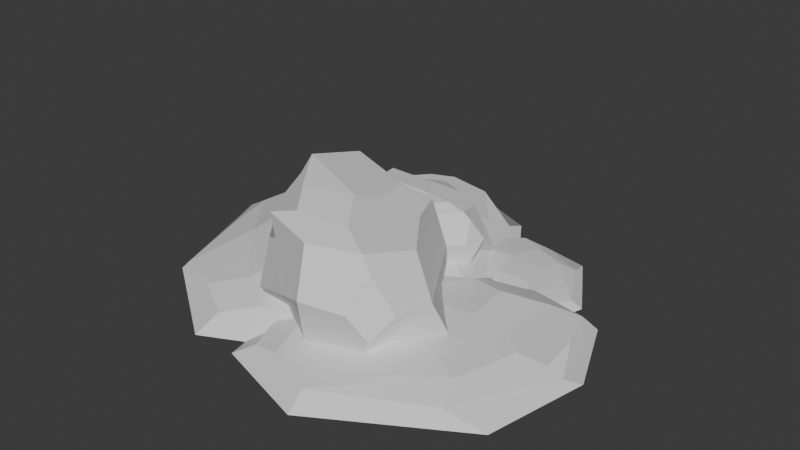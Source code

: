 # Source: MultipleStone3.blend  (saved by Blender 4.5.90; exported with 4.5.12 LTS)
import bpy
from mathutils import Matrix  # noqa: F401  (used for matrix-valued properties, if any)

bpy.ops.wm.read_factory_settings(use_empty=True)
scene = bpy.context.scene
scene.name = 'Scene'

# ---- collections
col_collection = bpy.data.collections.new('Collection'); scene.collection.children.link(col_collection)

# ---- materials (node trees are filled in below, after node groups)
mat_material_002 = bpy.data.materials.new('Material.002')
mat_material_002.roughness = 0.5
mat_material_003 = bpy.data.materials.new('Material.003')
mat_material_003.roughness = 0.5
mat_material_004 = bpy.data.materials.new('Material.004')
mat_material_004.roughness = 0.5

# ---- material node trees
mat_material_002.use_nodes = True; mat_material_002.node_tree.nodes.clear()
_N = mat_material_002.node_tree.nodes; _L = mat_material_002.node_tree.links
n0 = _N.new('ShaderNodeBsdfPrincipled'); n0.name = 'Principled BSDF'; n0.location = (-200, 100)
n1 = _N.new('ShaderNodeOutputMaterial'); n1.name = 'Material Output'; n1.location = (200, 100)
n2 = _N.new('ShaderNodeNormalMap'); n2.name = 'Normal Map'; n2.location = (-600, -600)
n2.label = 'Normal/Map'
n2.inputs[0].default_value = 0.0
_L.new(n0.outputs[0], n1.inputs[0])
_L.new(n2.outputs[0], n0.inputs[5])
n1.is_active_output = True
mat_material_003.use_nodes = True; mat_material_003.node_tree.nodes.clear()
_N = mat_material_003.node_tree.nodes; _L = mat_material_003.node_tree.links
n0 = _N.new('ShaderNodeBsdfPrincipled'); n0.name = 'Principled BSDF'; n0.location = (-200, 100)
n1 = _N.new('ShaderNodeOutputMaterial'); n1.name = 'Material Output'; n1.location = (200, 100)
n2 = _N.new('ShaderNodeNormalMap'); n2.name = 'Normal Map'; n2.location = (-600, -600)
n2.label = 'Normal/Map'
n2.inputs[0].default_value = 0.0
_L.new(n0.outputs[0], n1.inputs[0])
_L.new(n2.outputs[0], n0.inputs[5])
n1.is_active_output = True
mat_material_004.use_nodes = True; mat_material_004.node_tree.nodes.clear()
_N = mat_material_004.node_tree.nodes; _L = mat_material_004.node_tree.links
n0 = _N.new('ShaderNodeBsdfPrincipled'); n0.name = 'Principled BSDF'; n0.location = (-200, 100)
n1 = _N.new('ShaderNodeOutputMaterial'); n1.name = 'Material Output'; n1.location = (200, 100)
n2 = _N.new('ShaderNodeNormalMap'); n2.name = 'Normal Map'; n2.location = (-600, -600)
n2.label = 'Normal/Map'
n2.inputs[0].default_value = 0.0
_L.new(n0.outputs[0], n1.inputs[0])
_L.new(n2.outputs[0], n0.inputs[5])
n1.is_active_output = True

# ---- world
world_world = bpy.data.worlds.new('World'); scene.world = world_world
world_world.use_nodes = True; world_world.node_tree.nodes.clear()
_N = world_world.node_tree.nodes; _L = world_world.node_tree.links
n0 = _N.new('ShaderNodeOutputWorld'); n0.name = 'World Output'; n0.location = (200, 100)
n1 = _N.new('ShaderNodeBackground'); n1.name = 'Background'; n1.location = (-200, 100)
n1.inputs[0].default_value = (0.05088, 0.05088, 0.05088, 1.0)
_L.new(n1.outputs[0], n0.inputs[0])
n0.is_active_output = True
world_world.color = (0.05088, 0.05088, 0.05088)
world_world.sun_shadow_jitter_overblur = 0.0

# ---- meshes
me_cube_001 = bpy.data.meshes.new('Cube.001')
me_cube_001.from_pydata([(0.8079, 0.7302, 0.6482), (1.074, 1.257, -0.5957), (1.25, -1.186, -0.5957), (-0.8895, 0.5829, 0.6019), (-1.353, 1.067, -0.5957), (-0.7726, -0.4977, 0.3864), (-1.067, -1.067, -0.5957), (-1.49, -2.421e-08, -0.6096), (-9.313e-09, 1.607, -0.6096), (-0.8983, -1.094, 0.01609), (1.023, -1.06, 0.07697), (-0.05193, -1.073, 0.4969), (1.152, 0.168, 0.4693), (1.863e-09, -1.647, -0.6096), (1.823, 0.3475, -0.6096), (3.166e-08, 2.235e-08, -0.6347), (1.516, 0.01473, 0.03361), (-0.06249, 1.47, 0.04645), (0.04801, 0.4573, 0.8424), (-0.5091, -0.003885, 0.7392), (0.1293, -0.5454, 0.8613), (0.5367, -0.001982, 0.6722), (1.029, -0.2932, 0.4811), (0.4258, -0.7608, 0.5905), (1.057, -0.7225, 0.2621), (0.2836, 0.6934, 0.5202), (-0.1388, 1.204, 0.5918), (-0.4659, 0.7808, 0.7946), (-1.232, -0.3512, -0.04042), (-1.27, 0.01218, 0.1816), (-1.292, 0.2679, 0.03967), (-1.466, -0.02068, -0.2536), (0.902, 0.9788, 0.04596), (1.181, 0.6953, 0.1397), (1.071, 1.079, -0.2545), (0.5901, 1.234, 0.5281), (0.3499, -1.268, 0.2305), (-0.3992, -1.248, 0.04746), (0.01623, -1.432, -0.1492), (-1.068, 0.682, 0.1049), (-0.7067, 1.163, 0.0245), (-1.082, 1.082, -0.4529), (2.66, -0.6045, 0.375), (3.189, -0.4097, -0.5602), (1.537, -1.903, -0.5602), (1.59, 0.01785, 0.3402), (1.674, 0.4928, -0.5602), (0.8819, -0.6588, 0.1782), (0.3061, -0.8669, -0.5602), (0.8311, -0.07046, -0.5706), (2.829, 0.2419, -0.5706), (0.3832, -0.9527, -0.1002), (1.499, -1.735, -0.05446), (0.8791, -1.294, 0.2612), (2.453, -1.075, 0.2405), (0.497, -1.649, -0.5706), (2.963, -1.25, -0.5706), (1.678, -0.6919, -0.5895), (2.55, -1.316, -0.08706), (2.696, 0.1884, -0.0774), (2.033, -0.4461, 0.521), (1.386, -0.4818, 0.4434), (1.36, -1.063, 0.5352), (1.981, -0.9169, 0.393), (2.052, -1.291, 0.2494), (1.374, -1.312, 0.3316), (1.761, -1.553, 0.08473), (2.336, -0.4072, 0.2788), (2.462, 0.06545, 0.3325), (1.973, -0.04383, 0.485), (0.726, -0.3821, -0.1427), (0.9646, -0.1549, 0.02418), (1.136, 0.002552, -0.0825), (0.8296, -0.09219, -0.303), (2.892, -0.4994, -0.07777), (2.847, -0.7804, -0.007293), (3.06, -0.5114, -0.3037), (2.898, -0.2209, 0.2847), (0.9679, -1.574, 0.06096), (0.5562, -1.251, -0.07664), (0.6604, -1.531, -0.2245), (1.56, 0.1498, -0.03348), (2.109, 0.2784, -0.0939), (1.838, 0.3881, -0.4528), (1.636, 0.8707, -0.1294), (1.503, 1.081, -0.6138), (2.511, 0.426, -0.6138), (1.221, 0.4412, -0.1474), (0.9021, 0.4732, -0.6138), (1.678, 0.1603, -0.2313), (1.819, -0.06916, -0.6138), (1.283, 0.1382, -0.6192), (1.067, 0.9358, -0.6192), (1.877, -0.03808, -0.3756), (2.398, 0.4104, -0.3519), (2.104, 0.1611, -0.1883), (1.952, 0.7892, -0.1991), (2.344, 0.009525, -0.6192), (2.069, 0.9936, -0.6192), (1.698, 0.4784, -0.629), (2.114, 0.8288, -0.3687), (1.103, 0.8826, -0.3637), (1.531, 0.6195, -0.05376), (1.557, 0.361, -0.09394), (1.948, 0.3527, -0.04638), (1.848, 0.6004, -0.12), (2.099, 0.6299, -0.1944), (2.115, 0.359, -0.1519), (2.275, 0.5142, -0.2798), (1.504, 0.7405, -0.1792), (1.187, 0.7893, -0.1514), (1.262, 0.5943, -0.07237), (1.492, 0.09715, -0.3976), (1.339, 0.1918, -0.3111), (1.233, 0.2597, -0.3664), (1.297, 0.1376, -0.4806), (1.565, 0.963, -0.3639), (1.753, 0.946, -0.3274), (1.572, 1.03, -0.481), (1.378, 0.9644, -0.1762), (2.292, 0.1975, -0.2921), (2.076, 0.03196, -0.3633), (2.264, 0.07446, -0.4399), (1.133, 0.4287, -0.341), (1.045, 0.6479, -0.3723), (0.9718, 0.5393, -0.5582), (1.056, -1.351, -0.1071), (1.045, -1.311, 3.93), (-0.2395, -0.5026, -0.1071), (-0.1101, -0.4325, 3.638), (2.117, -0.6801, -0.4059), (1.701, -0.7654, 3.414), (0.4618, 0.4473, -0.4489), (0.2843, -0.1009, 4.425), (0.3378, -0.9911, -0.4929), (1.132, -1.473, 2.128), (0.2697, -1.049, 3.63), (-0.4108, -0.5131, 1.527), (-0.002541, 0.08589, -0.8347), (0.4877, 0.3257, 2.157), (1.124, 0.1709, -0.4929), (1.914, -0.7942, 1.654), (1.541, -1.23, -0.4869), (1.521, -1.151, 3.8), (-0.1777, -0.009922, 1.77), (1.38, -0.1015, 1.681), (0.7076, -0.6484, -0.5874), (0.8983, -0.4413, 3.643), (1.406, -0.4437, 3.683), (1.213, -0.116, 3.53), (0.7869, -0.09089, 3.659), (0.1087, -0.4786, 4.756), (1.048, -0.8209, 4.838), (-0.1753, -0.04063, 2.963), (1.874, -1.134, 1.838), (1.639, -1.186, 3.313), (1.566, -1.368, 1.963), (1.722, -1.283, 0.9569), (0.7113, -1.318, 1.441), (0.3751, -1.087, 2.774), (-0.00646, -0.8716, 1.856), (0.3204, -1.226, 0.949), (0.3784, -0.7963, 4.342), (0.6438, -1.063, 4.173), (1.261, -1.064, 4.274), (1.1, 0.03224, -0.093), (1.076, 0.04813, 2.327), (0.08283, 0.07827, -0.093), (0.112, 0.1479, 2.152), (1.294, 0.6485, -0.2721), (1.135, 0.4921, 2.018), (-0.02528, 0.7282, -0.2979), (0.1459, 0.4163, 2.623), (0.5876, 0.004868, -0.3243), (1.193, -0.00496, 1.247), (0.5821, -0.04184, 2.147), (0.005685, 0.0256, 0.8867), (-0.07874, 0.426, -0.5291), (0.04397, 0.6772, 1.264), (0.421, 0.7799, -0.3243), (1.25, 0.5374, 0.9624), (1.276, 0.2251, -0.3206), (1.229, 0.2571, 2.249), (-0.1178, 0.3314, 1.032), (0.6709, 0.7207, 0.9788), (0.6045, 0.2719, -0.3809), (0.6491, 0.419, 2.625), (0.8735, 0.5834, 2.086), (0.5979, 0.6674, 2.087), (0.3819, 0.5609, 2.164), (0.2383, 0.1866, 2.822), (0.8037, 0.287, 2.46), (-0.1023, 0.3174, 1.747), (1.39, 0.3634, 1.073), (1.302, 0.2737, 1.957), (1.352, 0.1659, 1.148), (1.387, 0.25, 0.5448), (0.9191, -0.04769, 0.8347), (0.6501, -0.03057, 1.634), (0.3669, -0.03363, 1.084), (0.6889, -0.1123, 0.5401), (0.516, 0.1095, 2.574), (0.7676, 0.05572, 2.472), (1.064, 0.2271, 2.533)], [], [(4, 8, 15, 7), (8, 1, 14, 15), (15, 14, 2, 13), (7, 15, 13, 6), (14, 16, 10, 2), (18, 19, 20, 21), (20, 19, 5, 11), (22, 23, 24), (16, 12, 22, 24, 10), (12, 21, 20, 11, 23, 22), (18, 25, 26, 27), (18, 27, 3, 5, 19), (0, 25, 18, 21, 12), (28, 29, 30, 31), (9, 5, 29, 28), (6, 9, 28, 31, 7), (32, 33, 34, 35), (17, 26, 25, 0, 32, 35), (33, 32, 0, 12, 16), (8, 17, 35, 34, 1), (1, 34, 33, 16, 14), (36, 11, 37, 38), (10, 24, 23, 11, 36), (37, 11, 5, 9), (13, 38, 37, 9, 6), (2, 10, 36, 38, 13), (39, 40, 41), (30, 29, 5, 3, 39), (40, 39, 3, 27, 26, 17), (7, 31, 30, 39, 41, 4), (4, 41, 40, 17, 8), (46, 50, 57, 49), (50, 43, 56, 57), (57, 56, 44, 55), (49, 57, 55, 48), (56, 58, 52, 44), (60, 61, 62, 63), (62, 61, 47, 53), (64, 65, 66), (58, 54, 64, 66, 52), (54, 63, 62, 53, 65, 64), (60, 67, 68, 69), (60, 69, 45, 47, 61), (42, 67, 60, 63, 54), (70, 71, 72, 73), (51, 47, 71, 70), (48, 51, 70, 73, 49), (74, 75, 76, 77), (59, 68, 67, 42, 74, 77), (75, 74, 42, 54, 58), (50, 59, 77, 76, 43), (43, 76, 75, 58, 56), (78, 53, 79, 80), (52, 66, 65, 53, 78), (79, 53, 47, 51), (55, 80, 79, 51, 48), (44, 52, 78, 80, 55), (81, 82, 83), (72, 71, 47, 45, 81), (82, 81, 45, 69, 68, 59), (49, 73, 72, 81, 83, 46), (46, 83, 82, 59, 50), (88, 92, 99, 91), (92, 85, 98, 99), (99, 98, 86, 97), (91, 99, 97, 90), (98, 100, 94, 86), (102, 103, 104, 105), (104, 103, 89, 95), (106, 107, 108), (100, 96, 106, 108, 94), (96, 105, 104, 95, 107, 106), (102, 109, 110, 111), (102, 111, 87, 89, 103), (84, 109, 102, 105, 96), (112, 113, 114, 115), (93, 89, 113, 112), (90, 93, 112, 115, 91), (116, 117, 118, 119), (101, 110, 109, 84, 116, 119), (117, 116, 84, 96, 100), (92, 101, 119, 118, 85), (85, 118, 117, 100, 98), (120, 95, 121, 122), (94, 108, 107, 95, 120), (121, 95, 89, 93), (97, 122, 121, 93, 90), (86, 94, 120, 122, 97), (123, 124, 125), (114, 113, 89, 87, 123), (124, 123, 87, 111, 110, 101), (91, 115, 114, 123, 125, 88), (88, 125, 124, 101, 92), (128, 137, 144, 138), (138, 144, 139, 132), (132, 139, 145, 140), (140, 145, 141, 130), (128, 138, 146, 134), (138, 132, 140, 146), (146, 140, 130, 142), (134, 146, 142, 126), (147, 148, 149, 150), (145, 149, 148, 131, 141), (139, 133, 150, 149, 145), (151, 133, 153, 129), (144, 153, 133, 139), (137, 129, 153, 144), (133, 151, 152, 147, 150), (154, 155, 156, 157), (141, 131, 143, 155, 154), (156, 155, 143, 127, 135), (142, 157, 156, 135, 126), (130, 141, 154, 157, 142), (158, 159, 160, 161), (135, 127, 136, 159, 158), (160, 159, 136, 129, 137), (134, 161, 160, 137, 128), (126, 135, 158, 161, 134), (162, 163, 164, 152), (151, 129, 136, 163, 162), (164, 163, 136, 127, 143), (151, 162, 152), (148, 147, 152, 164, 143, 131), (167, 176, 183, 177), (177, 183, 178, 171), (171, 178, 184, 179), (179, 184, 180, 169), (167, 177, 185, 173), (177, 171, 179, 185), (185, 179, 169, 181), (173, 185, 181, 165), (186, 187, 188, 189), (184, 188, 187, 170, 180), (178, 172, 189, 188, 184), (190, 172, 192, 168), (183, 192, 172, 178), (176, 168, 192, 183), (172, 190, 191, 186, 189), (193, 194, 195, 196), (180, 170, 182, 194, 193), (195, 194, 182, 166, 174), (181, 196, 195, 174, 165), (169, 180, 193, 196, 181), (197, 198, 199, 200), (174, 166, 175, 198, 197), (199, 198, 175, 168, 176), (173, 200, 199, 176, 167), (165, 174, 197, 200, 173), (201, 202, 203, 191), (190, 168, 175, 202, 201), (203, 202, 175, 166, 182), (190, 201, 191), (187, 186, 191, 203, 182, 170)])
me_cube_001.polygons.foreach_set('use_smooth', [1, 1, 1, 1, 1, 1, 1, 1, 1, 1, 1, 1, 1, 1, 1, 1, 1, 1, 1, 1, 1, 1, 1, 1, 1, 1, 1, 1, 1, 1, 1, 1, 1, 1, 1, 1, 1, 1, 1, 1, 1, 1, 1, 1, 1, 1, 1, 1, 1, 1, 1, 1, 1, 1, 1, 1, 1, 1, 1, 1, 1, 1, 1, 1, 1, 1, 1, 1, 1, 1, 1, 1, 1, 1, 1, 1, 1, 1, 1, 1, 1, 1, 1, 1, 1, 1, 1, 1, 1, 1, 1, 1, 1, 0, 0, 0, 0, 0, 0, 0, 0, 0, 0, 0, 0, 0, 0, 0, 0, 0, 0, 0, 0, 0, 0, 0, 0, 0, 0, 0, 0, 0, 0, 0, 0, 0, 0, 0, 0, 0, 0, 0, 0, 0, 0, 0, 0, 0, 0, 0, 0, 0, 0, 0, 0, 0, 0, 0, 0, 0, 0, 0, 0])
me_cube_001.polygons.foreach_set('material_index', [0, 0, 0, 0, 0, 0, 0, 0, 0, 0, 0, 0, 0, 0, 0, 0, 0, 0, 0, 0, 0, 0, 0, 0, 0, 0, 0, 0, 0, 0, 0, 1, 1, 1, 1, 1, 1, 1, 1, 1, 1, 1, 1, 1, 1, 1, 1, 1, 1, 1, 1, 1, 1, 1, 1, 1, 1, 1, 1, 1, 1, 1, 2, 2, 2, 2, 2, 2, 2, 2, 2, 2, 2, 2, 2, 2, 2, 2, 2, 2, 2, 2, 2, 2, 2, 2, 2, 2, 2, 2, 2, 2, 2, 3, 3, 3, 3, 3, 3, 3, 3, 3, 3, 3, 3, 3, 3, 3, 3, 3, 3, 3, 3, 3, 3, 3, 3, 3, 3, 3, 3, 3, 3, 3, 3, 3, 3, 3, 3, 3, 3, 3, 3, 3, 3, 3, 3, 3, 3, 3, 3, 3, 3, 3, 3, 3, 3, 3, 3, 3, 3, 3, 3])
_k = set([(0, 12), (0, 25), (0, 32), (1, 8), (1, 14), (1, 34), (2, 10), (2, 13), (2, 14), (3, 5), (3, 27), (3, 39), (4, 7), (4, 8), (4, 41), (5, 9), (5, 11), (5, 19), (5, 29), (6, 7), (6, 9), (6, 13), (7, 15), (7, 31), (8, 15), (8, 17), (9, 28), (9, 37), (10, 16), (10, 24), (10, 36), (11, 20), (11, 23), (11, 36), (11, 37), (12, 16), (12, 21), (12, 22), (13, 15), (13, 38), (14, 15), (14, 16), (16, 33), (17, 26), (17, 35), (17, 40), (18, 19), (18, 21), (18, 25), (18, 27), (19, 20), (20, 21), (22, 23), (22, 24), (23, 24), (25, 26), (26, 27), (28, 29), (28, 31), (29, 30), (30, 31), (30, 39), (32, 33), (32, 35), (33, 34), (34, 35), (36, 38), (37, 38), (39, 40), (39, 41), (40, 41), (42, 54), (42, 67), (42, 74), (43, 50), (43, 56), (43, 76), (44, 52), (44, 55), (44, 56), (45, 47), (45, 69), (45, 81), (46, 49), (46, 50), (46, 83), (47, 51), (47, 53), (47, 61), (47, 71), (48, 49), (48, 51), (48, 55), (49, 57), (49, 73), (50, 57), (50, 59), (51, 70), (51, 79), (52, 58), (52, 66), (52, 78), (53, 62), (53, 65), (53, 78), (53, 79), (54, 58), (54, 63), (54, 64), (55, 57), (55, 80), (56, 57), (56, 58), (58, 75), (59, 68), (59, 77), (59, 82), (60, 61), (60, 63), (60, 67), (60, 69), (61, 62), (62, 63), (64, 65), (64, 66), (65, 66), (67, 68), (68, 69), (70, 71), (70, 73), (71, 72), (72, 73), (72, 81), (74, 75), (74, 77), (75, 76), (76, 77), (78, 80), (79, 80), (81, 82), (81, 83), (82, 83), (84, 96), (84, 109), (84, 116), (85, 92), (85, 98), (85, 118), (86, 94), (86, 97), (86, 98), (87, 89), (87, 111), (87, 123), (88, 91), (88, 92), (88, 125), (89, 93), (89, 95), (89, 103), (89, 113), (90, 91), (90, 93), (90, 97), (91, 99), (91, 115), (92, 99), (92, 101), (93, 112), (93, 121), (94, 100), (94, 108), (94, 120), (95, 104), (95, 107), (95, 120), (95, 121), (96, 100), (96, 105), (96, 106), (97, 99), (97, 122), (98, 99), (98, 100), (100, 117), (101, 110), (101, 119), (101, 124), (102, 103), (102, 105), (102, 109), (102, 111), (103, 104), (104, 105), (106, 107), (106, 108), (107, 108), (109, 110), (110, 111), (112, 113), (112, 115), (113, 114), (114, 115), (114, 123), (116, 117), (116, 119), (117, 118), (118, 119), (120, 122), (121, 122), (123, 124), (123, 125), (124, 125)])
me_cube_001.attributes.new('sharp_edge', 'BOOLEAN', 'EDGE').data.foreach_set('value', [ (min(e.vertices), max(e.vertices)) in _k for e in me_cube_001.edges])
_uv = me_cube_001.uv_layers.new(name='UVMap')
_uv.uv.foreach_set('vector', [0.125, 0.5, 0.25, 0.5, 0.25, 0.625, 0.125, 0.625, 0.25, 0.5, 0.375, 0.5, 0.375, 0.625, 0.25, 0.625, 0.25, 0.625, 0.375, 0.625, 0.375, 0.75, 0.25, 0.75, 0.125, 0.625, 0.25, 0.625, 0.25, 0.75, 0.125, 0.75, 0.375, 0.625, 0.5, 0.625, 0.5, 0.75, 0.375, 0.75, 0.75, 0.5517, 0.8233, 0.625, 0.75, 0.6983, 0.6767, 0.625, 0.75, 0.6983, 0.8233, 0.625, 0.875, 0.75, 0.75, 0.75, 0.625, 0.6944, 0.6523, 0.7783, 0.5613, 0.75, 0.5, 0.625, 0.625, 0.625, 0.625, 0.6944, 0.5613, 0.75, 0.5, 0.75, 0.625, 0.625, 0.6767, 0.625, 0.75, 0.6983, 0.75, 0.75, 0.6523, 0.7783, 0.625, 0.6944, 0.75, 0.5405, 0.7031, 0.5, 0.5832, 0.375, 0.7558, 0.4589, 0.75, 0.5405, 0.7558, 0.4589, 0.875, 0.5, 0.875, 0.625, 0.8233, 0.625, 0.625, 0.5, 0.7031, 0.5, 0.75, 0.5517, 0.6767, 0.625, 0.625, 0.625, 0.5, 0.09519, 0.5401, 0.125, 0.5, 0.1548, 0.4438, 0.125, 0.5, 0.0, 0.625, 0.125, 0.5401, 0.125, 0.5, 0.09519, 0.375, 0.0, 0.5, 0.0, 0.5, 0.09519, 0.4438, 0.125, 0.375, 0.125, 0.5745, 0.5, 0.5, 0.5432, 0.4135, 0.5, 0.5, 0.4568, 0.5, 0.375, 0.5832, 0.375, 0.625, 0.4219, 0.625, 0.5, 0.5745, 0.5, 0.5, 0.4568, 0.5, 0.5432, 0.5745, 0.5, 0.625, 0.5, 0.625, 0.625, 0.5, 0.625, 0.375, 0.375, 0.5, 0.375, 0.5, 0.4568, 0.4135, 0.5, 0.375, 0.5, 0.375, 0.5, 0.4135, 0.5, 0.5, 0.5432, 0.5, 0.625, 0.375, 0.625, 0.5, 0.8398, 0.5597, 0.875, 0.5, 0.9118, 0.4482, 0.875, 0.5, 0.75, 0.5613, 0.75, 0.6523, 0.7783, 0.5597, 0.875, 0.5, 0.8398, 0.5, 0.9118, 0.625, 0.875, 0.625, 1.0, 0.5, 1.0, 0.375, 0.875, 0.4482, 0.875, 0.5, 0.9118, 0.5, 1.0, 0.375, 1.0, 0.375, 0.75, 0.5, 0.75, 0.5, 0.8398, 0.4482, 0.875, 0.375, 0.875, 0.5819, 0.25, 0.5, 0.2984, 0.405, 0.25, 0.5, 0.1548, 0.5401, 0.125, 0.625, 0.125, 0.625, 0.25, 0.5, 0.2026, 0.5, 0.2984, 0.5819, 0.25, 0.625, 0.25, 0.625, 0.3281, 0.5832, 0.375, 0.5, 0.375, 0.375, 0.125, 0.4438, 0.125, 0.5, 0.1548, 0.5, 0.2026, 0.405, 0.25, 0.375, 0.25, 0.375, 0.25, 0.405, 0.25, 0.5, 0.2984, 0.5, 0.375, 0.375, 0.375, 0.125, 0.5, 0.25, 0.5, 0.25, 0.625, 0.125, 0.625, 0.25, 0.5, 0.375, 0.5, 0.375, 0.625, 0.25, 0.625, 0.25, 0.625, 0.375, 0.625, 0.375, 0.75, 0.25, 0.75, 0.125, 0.625, 0.25, 0.625, 0.25, 0.75, 0.125, 0.75, 0.375, 0.625, 0.5, 0.625, 0.5, 0.75, 0.375, 0.75, 0.75, 0.5517, 0.8233, 0.625, 0.75, 0.6983, 0.6767, 0.625, 0.75, 0.6983, 0.8233, 0.625, 0.875, 0.75, 0.75, 0.75, 0.625, 0.6944, 0.6523, 0.7783, 0.5613, 0.75, 0.5, 0.625, 0.625, 0.625, 0.625, 0.6944, 0.5613, 0.75, 0.5, 0.75, 0.625, 0.625, 0.6767, 0.625, 0.75, 0.6983, 0.75, 0.75, 0.6523, 0.7783, 0.625, 0.6944, 0.75, 0.5405, 0.7031, 0.5, 0.5832, 0.375, 0.7558, 0.4589, 0.75, 0.5405, 0.7558, 0.4589, 0.875, 0.5, 0.875, 0.625, 0.8233, 0.625, 0.625, 0.5, 0.7031, 0.5, 0.75, 0.5517, 0.6767, 0.625, 0.625, 0.625, 0.5, 0.09519, 0.5401, 0.125, 0.5, 0.1548, 0.4438, 0.125, 0.5, 0.0, 0.625, 0.125, 0.5401, 0.125, 0.5, 0.09519, 0.375, 0.0, 0.5, 0.0, 0.5, 0.09519, 0.4438, 0.125, 0.375, 0.125, 0.5745, 0.5, 0.5, 0.5432, 0.4135, 0.5, 0.5, 0.4568, 0.5, 0.375, 0.5832, 0.375, 0.625, 0.4219, 0.625, 0.5, 0.5745, 0.5, 0.5, 0.4568, 0.5, 0.5432, 0.5745, 0.5, 0.625, 0.5, 0.625, 0.625, 0.5, 0.625, 0.375, 0.375, 0.5, 0.375, 0.5, 0.4568, 0.4135, 0.5, 0.375, 0.5, 0.375, 0.5, 0.4135, 0.5, 0.5, 0.5432, 0.5, 0.625, 0.375, 0.625, 0.5, 0.8398, 0.5597, 0.875, 0.5, 0.9118, 0.4482, 0.875, 0.5, 0.75, 0.5613, 0.75, 0.6523, 0.7783, 0.5597, 0.875, 0.5, 0.8398, 0.5, 0.9118, 0.625, 0.875, 0.625, 1.0, 0.5, 1.0, 0.375, 0.875, 0.4482, 0.875, 0.5, 0.9118, 0.5, 1.0, 0.375, 1.0, 0.375, 0.75, 0.5, 0.75, 0.5, 0.8398, 0.4482, 0.875, 0.375, 0.875, 0.5819, 0.25, 0.5, 0.2984, 0.405, 0.25, 0.5, 0.1548, 0.5401, 0.125, 0.625, 0.125, 0.625, 0.25, 0.5, 0.2026, 0.5, 0.2984, 0.5819, 0.25, 0.625, 0.25, 0.625, 0.3281, 0.5832, 0.375, 0.5, 0.375, 0.375, 0.125, 0.4438, 0.125, 0.5, 0.1548, 0.5, 0.2026, 0.405, 0.25, 0.375, 0.25, 0.375, 0.25, 0.405, 0.25, 0.5, 0.2984, 0.5, 0.375, 0.375, 0.375, 0.125, 0.5, 0.25, 0.5, 0.25, 0.625, 0.125, 0.625, 0.25, 0.5, 0.375, 0.5, 0.375, 0.625, 0.25, 0.625, 0.25, 0.625, 0.375, 0.625, 0.375, 0.75, 0.25, 0.75, 0.125, 0.625, 0.25, 0.625, 0.25, 0.75, 0.125, 0.75, 0.375, 0.625, 0.5, 0.625, 0.5, 0.75, 0.375, 0.75, 0.75, 0.5517, 0.8233, 0.625, 0.75, 0.6983, 0.6767, 0.625, 0.75, 0.6983, 0.8233, 0.625, 0.875, 0.75, 0.75, 0.75, 0.625, 0.6944, 0.6523, 0.7783, 0.5613, 0.75, 0.5, 0.625, 0.625, 0.625, 0.625, 0.6944, 0.5613, 0.75, 0.5, 0.75, 0.625, 0.625, 0.6767, 0.625, 0.75, 0.6983, 0.75, 0.75, 0.6523, 0.7783, 0.625, 0.6944, 0.75, 0.5405, 0.7031, 0.5, 0.5832, 0.375, 0.7558, 0.4589, 0.75, 0.5405, 0.7558, 0.4589, 0.875, 0.5, 0.875, 0.625, 0.8233, 0.625, 0.625, 0.5, 0.7031, 0.5, 0.75, 0.5517, 0.6767, 0.625, 0.625, 0.625, 0.5, 0.09519, 0.5401, 0.125, 0.5, 0.1548, 0.4438, 0.125, 0.5, 0.0, 0.625, 0.125, 0.5401, 0.125, 0.5, 0.09519, 0.375, 0.0, 0.5, 0.0, 0.5, 0.09519, 0.4438, 0.125, 0.375, 0.125, 0.5745, 0.5, 0.5, 0.5432, 0.4135, 0.5, 0.5, 0.4568, 0.5, 0.375, 0.5832, 0.375, 0.625, 0.4219, 0.625, 0.5, 0.5745, 0.5, 0.5, 0.4568, 0.5, 0.5432, 0.5745, 0.5, 0.625, 0.5, 0.625, 0.625, 0.5, 0.625, 0.375, 0.375, 0.5, 0.375, 0.5, 0.4568, 0.4135, 0.5, 0.375, 0.5, 0.375, 0.5, 0.4135, 0.5, 0.5, 0.5432, 0.5, 0.625, 0.375, 0.625, 0.5, 0.8398, 0.5597, 0.875, 0.5, 0.9118, 0.4482, 0.875, 0.5, 0.75, 0.5613, 0.75, 0.6523, 0.7783, 0.5597, 0.875, 0.5, 0.8398, 0.5, 0.9118, 0.625, 0.875, 0.625, 1.0, 0.5, 1.0, 0.375, 0.875, 0.4482, 0.875, 0.5, 0.9118, 0.5, 1.0, 0.375, 1.0, 0.375, 0.75, 0.5, 0.75, 0.5, 0.8398, 0.4482, 0.875, 0.375, 0.875, 0.5819, 0.25, 0.5, 0.2984, 0.405, 0.25, 0.5, 0.1548, 0.5401, 0.125, 0.625, 0.125, 0.625, 0.25, 0.5, 0.2026, 0.5, 0.2984, 0.5819, 0.25, 0.625, 0.25, 0.625, 0.3281, 0.5832, 0.375, 0.5, 0.375, 0.375, 0.125, 0.4438, 0.125, 0.5, 0.1548, 0.5, 0.2026, 0.405, 0.25, 0.375, 0.25, 0.375, 0.25, 0.405, 0.25, 0.5, 0.2984, 0.5, 0.375, 0.375, 0.375, 0.375, 0.25, 0.5, 0.25, 0.5, 0.375, 0.375, 0.375, 0.375, 0.375, 0.5, 0.375, 0.5, 0.5, 0.375, 0.5, 0.375, 0.5, 0.5, 0.5, 0.5, 0.625, 0.375, 0.625, 0.375, 0.625, 0.5, 0.625, 0.5, 0.75, 0.375, 0.75, 0.125, 0.5, 0.25, 0.5, 0.25, 0.625, 0.125, 0.625, 0.25, 0.5, 0.375, 0.5, 0.375, 0.625, 0.25, 0.625, 0.25, 0.625, 0.375, 0.625, 0.375, 0.75, 0.25, 0.75, 0.125, 0.625, 0.25, 0.625, 0.25, 0.75, 0.125, 0.75, 0.6845, 0.625, 0.625, 0.6991, 0.581, 0.625, 0.625, 0.5509, 0.5, 0.625, 0.581, 0.625, 0.625, 0.6991, 0.625, 0.75, 0.5, 0.75, 0.5, 0.5, 0.625, 0.5, 0.625, 0.5509, 0.581, 0.625, 0.5, 0.625, 0.75, 0.5409, 0.6806, 0.5, 0.5763, 0.375, 0.7489, 0.4382, 0.5, 0.375, 0.5763, 0.375, 0.625, 0.5, 0.5, 0.5, 0.5, 0.25, 0.625, 0.3143, 0.5763, 0.375, 0.5, 0.375, 0.6806, 0.5, 0.75, 0.5557, 0.7079, 0.625, 0.6845, 0.625, 0.625, 0.5509, 0.5, 0.8344, 0.5406, 0.875, 0.5, 0.9156, 0.4594, 0.875, 0.5, 0.75, 0.625, 0.75, 0.625, 0.875, 0.5406, 0.875, 0.5, 0.8344, 0.5, 0.9156, 0.5406, 0.875, 0.625, 0.875, 0.625, 1.0, 0.5, 1.0, 0.375, 0.875, 0.4594, 0.875, 0.5, 0.9156, 0.5, 1.0, 0.375, 1.0, 0.375, 0.75, 0.5, 0.75, 0.5, 0.8344, 0.4594, 0.875, 0.375, 0.875, 0.5, 0.06998, 0.5615, 0.125, 0.5, 0.1719, 0.4529, 0.125, 0.5, 0.0, 0.625, 0.0, 0.625, 0.125, 0.5615, 0.125, 0.5, 0.06998, 0.5, 0.1719, 0.5615, 0.125, 0.625, 0.125, 0.625, 0.25, 0.5, 0.25, 0.375, 0.125, 0.4529, 0.125, 0.5, 0.1719, 0.5, 0.25, 0.375, 0.25, 0.375, 0.0, 0.5, 0.0, 0.5, 0.06998, 0.4529, 0.125, 0.375, 0.125, 0.75, 0.6111, 0.8593, 0.625, 0.7612, 0.7126, 0.7197, 0.6413, 0.75, 0.5409, 0.875, 0.5, 0.875, 0.625, 0.8593, 0.625, 0.786, 0.5775, 0.7866, 0.6948, 0.8593, 0.625, 0.875, 0.625, 0.875, 0.75, 0.75, 0.75, 0.75, 0.5557, 0.75, 0.6111, 0.7079, 0.625, 0.625, 0.6991, 0.6845, 0.625, 0.7197, 0.6413, 0.7612, 0.7126, 0.75, 0.75, 0.625, 0.75, 0.375, 0.25, 0.5, 0.25, 0.5, 0.375, 0.375, 0.375, 0.375, 0.375, 0.5, 0.375, 0.5, 0.5, 0.375, 0.5, 0.375, 0.5, 0.5, 0.5, 0.5, 0.625, 0.375, 0.625, 0.375, 0.625, 0.5, 0.625, 0.5, 0.75, 0.375, 0.75, 0.125, 0.5, 0.25, 0.5, 0.25, 0.625, 0.125, 0.625, 0.25, 0.5, 0.375, 0.5, 0.375, 0.625, 0.25, 0.625, 0.25, 0.625, 0.375, 0.625, 0.375, 0.75, 0.25, 0.75, 0.125, 0.625, 0.25, 0.625, 0.25, 0.75, 0.125, 0.75, 0.6845, 0.625, 0.625, 0.6991, 0.581, 0.625, 0.625, 0.5509, 0.5, 0.625, 0.581, 0.625, 0.625, 0.6991, 0.625, 0.75, 0.5, 0.75, 0.5, 0.5, 0.625, 0.5, 0.625, 0.5509, 0.581, 0.625, 0.5, 0.625, 0.75, 0.5409, 0.6806, 0.5, 0.5763, 0.375, 0.7489, 0.4382, 0.5, 0.375, 0.5763, 0.375, 0.625, 0.5, 0.5, 0.5, 0.5, 0.25, 0.625, 0.3143, 0.5763, 0.375, 0.5, 0.375, 0.6806, 0.5, 0.75, 0.5557, 0.7079, 0.625, 0.6845, 0.625, 0.625, 0.5509, 0.5, 0.8344, 0.5406, 0.875, 0.5, 0.9156, 0.4594, 0.875, 0.5, 0.75, 0.625, 0.75, 0.625, 0.875, 0.5406, 0.875, 0.5, 0.8344, 0.5, 0.9156, 0.5406, 0.875, 0.625, 0.875, 0.625, 1.0, 0.5, 1.0, 0.375, 0.875, 0.4594, 0.875, 0.5, 0.9156, 0.5, 1.0, 0.375, 1.0, 0.375, 0.75, 0.5, 0.75, 0.5, 0.8344, 0.4594, 0.875, 0.375, 0.875, 0.5, 0.06998, 0.5615, 0.125, 0.5, 0.1719, 0.4529, 0.125, 0.5, 0.0, 0.625, 0.0, 0.625, 0.125, 0.5615, 0.125, 0.5, 0.06998, 0.5, 0.1719, 0.5615, 0.125, 0.625, 0.125, 0.625, 0.25, 0.5, 0.25, 0.375, 0.125, 0.4529, 0.125, 0.5, 0.1719, 0.5, 0.25, 0.375, 0.25, 0.375, 0.0, 0.5, 0.0, 0.5, 0.06998, 0.4529, 0.125, 0.375, 0.125, 0.75, 0.6111, 0.8593, 0.625, 0.7612, 0.7126, 0.7197, 0.6413, 0.75, 0.5409, 0.875, 0.5, 0.875, 0.625, 0.8593, 0.625, 0.786, 0.5775, 0.7866, 0.6948, 0.8593, 0.625, 0.875, 0.625, 0.875, 0.75, 0.75, 0.75, 0.75, 0.5557, 0.75, 0.6111, 0.7079, 0.625, 0.625, 0.6991, 0.6845, 0.625, 0.7197, 0.6413, 0.7612, 0.7126, 0.75, 0.75, 0.625, 0.75])
me_cube_001.materials.append(mat_material_002)
me_cube_001.materials.append(mat_material_003)
me_cube_001.materials.append(mat_material_004)
me_cube_001.materials.append(None)
me_cube_001.update()
me_cube_001.normals_split_custom_set([tuple(v) for v in zip(*[iter([-0.01663, 0.01542, -0.9997, -0.01663, 0.01542, -0.9997, -0.01663, 0.01542, -0.9997, -0.01663, 0.01542, -0.9997, 0.01346, 0.01949, -0.9997, 0.01346, 0.01949, -0.9997, 0.01346, 0.01949, -0.9997, 0.01346, 0.01949, -0.9997, 0.01669, -0.01526, -0.9997, 0.01669, -0.01526, -0.9997, 0.01669, -0.01526, -0.9997, 0.01669, -0.01526, -0.9997, -0.01916, -0.01733, -0.9997, -0.01916, -0.01733, -0.9997, -0.01916, -0.01733, -0.9997, -0.01916, -0.01733, -0.9997, 0.8845, -0.3548, 0.3029, 0.8845, -0.3548, 0.3029, 0.8845, -0.3548, 0.3029, 0.8845, -0.3548, 0.3029, 0.06392, 0.02404, 0.9977, 0.06392, 0.02404, 0.9977, 0.06392, 0.02404, 0.9977, 0.06392, 0.02404, 0.9977, -0.4473, -0.3753, 0.8118, -0.4473, -0.3753, 0.8118, -0.4473, -0.3753, 0.8118, -0.4473, -0.3753, 0.8118, 0.4443, -0.3836, 0.8096, 0.4443, -0.3836, 0.8096, 0.4443, -0.3836, 0.8096, 0.7566, -0.264, 0.5983, 0.7566, -0.264, 0.5983, 0.7566, -0.264, 0.5983, 0.7566, -0.264, 0.5983, 0.7566, -0.264, 0.5983, 0.3749, -0.2341, 0.897, 0.3749, -0.2341, 0.897, 0.3749, -0.2341, 0.897, 0.3749, -0.2341, 0.897, 0.3749, -0.2341, 0.897, 0.3749, -0.2341, 0.897, 0.3569, 0.3765, 0.8549, 0.3569, 0.3765, 0.8549, 0.3569, 0.3765, 0.8549, 0.3569, 0.3765, 0.8549, -0.3955, -0.1173, 0.9109, -0.3955, -0.1173, 0.9109, -0.3955, -0.1173, 0.9109, -0.3955, -0.1173, 0.9109, -0.3955, -0.1173, 0.9109, 0.2295, 0.1199, 0.9659, 0.2295, 0.1199, 0.9659, 0.2295, 0.1199, 0.9659, 0.2295, 0.1199, 0.9659, 0.2295, 0.1199, 0.9659, -0.8985, -0.1405, 0.4158, -0.8985, -0.1405, 0.4158, -0.8985, -0.1405, 0.4158, -0.8985, -0.1405, 0.4158, -0.697, -0.3297, 0.6368, -0.697, -0.3297, 0.6368, -0.697, -0.3297, 0.6368, -0.697, -0.3297, 0.6368, -0.8999, -0.3926, 0.1898, -0.8999, -0.3926, 0.1898, -0.8999, -0.3926, 0.1898, -0.8999, -0.3926, 0.1898, -0.8999, -0.3926, 0.1898, 0.7311, 0.4075, 0.5472, 0.7311, 0.4075, 0.5472, 0.7311, 0.4075, 0.5472, 0.7311, 0.4075, 0.5472, 0.2137, 0.4859, 0.8475, 0.2137, 0.4859, 0.8475, 0.2137, 0.4859, 0.8475, 0.2137, 0.4859, 0.8475, 0.2137, 0.4859, 0.8475, 0.2137, 0.4859, 0.8475, 0.7478, 0.4148, 0.5184, 0.7478, 0.4148, 0.5184, 0.7478, 0.4148, 0.5184, 0.7478, 0.4148, 0.5184, 0.7478, 0.4148, 0.5184, 0.3384, 0.921, 0.1929, 0.3384, 0.921, 0.1929, 0.3384, 0.921, 0.1929, 0.3384, 0.921, 0.1929, 0.3384, 0.921, 0.1929, 0.7647, 0.4888, 0.4199, 0.7647, 0.4888, 0.4199, 0.7647, 0.4888, 0.4199, 0.7647, 0.4888, 0.4199, 0.7647, 0.4888, 0.4199, -0.1375, -0.8718, 0.4701, -0.1375, -0.8718, 0.4701, -0.1375, -0.8718, 0.4701, -0.1375, -0.8718, 0.4701, 0.3383, -0.5518, 0.7623, 0.3383, -0.5518, 0.7623, 0.3383, -0.5518, 0.7623, 0.3383, -0.5518, 0.7623, 0.3383, -0.5518, 0.7623, -0.4068, -0.5364, 0.7394, -0.4068, -0.5364, 0.7394, -0.4068, -0.5364, 0.7394, -0.4068, -0.5364, 0.7394, -0.3846, -0.8951, 0.2254, -0.3846, -0.8951, 0.2254, -0.3846, -0.8951, 0.2254, -0.3846, -0.8951, 0.2254, -0.3846, -0.8951, 0.2254, 0.3016, -0.9082, 0.2901, 0.3016, -0.9082, 0.2901, 0.3016, -0.9082, 0.2901, 0.3016, -0.9082, 0.2901, 0.3016, -0.9082, 0.2901, -0.6822, 0.5858, 0.4374, -0.6822, 0.5858, 0.4374, -0.6822, 0.5858, 0.4374, -0.7307, 0.01346, 0.6826, -0.7307, 0.01346, 0.6826, -0.7307, 0.01346, 0.6826, -0.7307, 0.01346, 0.6826, -0.7307, 0.01346, 0.6826, -0.5512, 0.7072, 0.4427, -0.5512, 0.7072, 0.4427, -0.5512, 0.7072, 0.4427, -0.5512, 0.7072, 0.4427, -0.5512, 0.7072, 0.4427, -0.5512, 0.7072, 0.4427, -0.8733, 0.3177, 0.3693, -0.8733, 0.3177, 0.3693, -0.8733, 0.3177, 0.3693, -0.8733, 0.3177, 0.3693, -0.8733, 0.3177, 0.3693, -0.8733, 0.3177, 0.3693, -0.404, 0.8863, 0.2262, -0.404, 0.8863, 0.2262, -0.404, 0.8863, 0.2262, -0.404, 0.8863, 0.2262, -0.404, 0.8863, 0.2262, -0.003863, 0.02471, -0.9997, -0.003863, 0.02471, -0.9997, -0.003863, 0.02471, -0.9997, -0.003863, 0.02471, -0.9997, 0.01906, 0.001701, -0.9998, 0.01906, 0.001701, -0.9998, 0.01906, 0.001701, -0.9998, 0.01906, 0.001701, -0.9998, 0.003985, -0.02465, -0.9997, 0.003985, -0.02465, -0.9997, 0.003985, -0.02465, -0.9997, 0.003985, -0.02465, -0.9997, -0.02195, 0.004647, -0.9997, -0.02195, 0.004647, -0.9997, -0.02195, 0.004647, -0.9997, -0.02195, 0.004647, -0.9997, 0.3865, -0.8826, 0.2677, 0.3865, -0.8826, 0.2677, 0.3865, -0.8826, 0.2677, 0.3865, -0.8826, 0.2677, 0.05637, -0.03842, 0.9977, 0.05637, -0.03842, 0.9977, 0.05637, -0.03842, 0.9977, 0.05637, -0.03842, 0.9977, -0.518, 0.1336, 0.8449, -0.518, 0.1336, 0.8449, -0.518, 0.1336, 0.8449, -0.518, 0.1336, 0.8449, 0.1128, -0.6168, 0.779, 0.1128, -0.6168, 0.779, 0.1128, -0.6168, 0.779, 0.3598, -0.756, 0.5467, 0.3598, -0.756, 0.5467, 0.3598, -0.756, 0.5467, 0.3598, -0.756, 0.5467, 0.3598, -0.756, 0.5467, 0.1398, -0.4672, 0.873, 0.1398, -0.4672, 0.873, 0.1398, -0.4672, 0.873, 0.1398, -0.4672, 0.873, 0.1398, -0.4672, 0.873, 0.1398, -0.4672, 0.873, 0.4532, -0.05213, 0.8899, 0.4532, -0.05213, 0.8899, 0.4532, -0.05213, 0.8899, 0.4532, -0.05213, 0.8899, -0.3318, 0.2581, 0.9074, -0.3318, 0.2581, 0.9074, -0.3318, 0.2581, 0.9074, -0.3318, 0.2581, 0.9074, -0.3318, 0.2581, 0.9074, 0.2198, -0.1155, 0.9687, 0.2198, -0.1155, 0.9687, 0.2198, -0.1155, 0.9687, 0.2198, -0.1155, 0.9687, 0.2198, -0.1155, 0.9687, -0.659, 0.6402, 0.3948, -0.659, 0.6402, 0.3948, -0.659, 0.6402, 0.3948, -0.659, 0.6402, 0.3948, -0.6599, 0.3799, 0.6482, -0.6599, 0.3799, 0.6482, -0.6599, 0.3799, 0.6482, -0.6599, 0.3799, 0.6482, -0.8359, 0.5137, 0.1934, -0.8359, 0.5137, 0.1934, -0.8359, 0.5137, 0.1934, -0.8359, 0.5137, 0.1934, -0.8359, 0.5137, 0.1934, 0.7383, -0.3631, 0.5684, 0.7383, -0.3631, 0.5684, 0.7383, -0.3631, 0.5684, 0.7383, -0.3631, 0.5684, 0.4135, 0.1555, 0.8972, 0.4135, 0.1555, 0.8972, 0.4135, 0.1555, 0.8972, 0.4135, 0.1555, 0.8972, 0.4135, 0.1555, 0.8972, 0.4135, 0.1555, 0.8972, 0.755, -0.3733, 0.5391, 0.755, -0.3733, 0.5391, 0.755, -0.3733, 0.5391, 0.755, -0.3733, 0.5391, 0.755, -0.3733, 0.5391, 0.8734, 0.4222, 0.2427, 0.8734, 0.4222, 0.2427, 0.8734, 0.4222, 0.2427, 0.8734, 0.4222, 0.2427, 0.8734, 0.4222, 0.2427, 0.8254, -0.3442, 0.4475, 0.8254, -0.3442, 0.4475, 0.8254, -0.3442, 0.4475, 0.8254, -0.3442, 0.4475, 0.8254, -0.3442, 0.4475, -0.6217, -0.5563, 0.5514, -0.6217, -0.5563, 0.5514, -0.6217, -0.5563, 0.5514, -0.6217, -0.5563, 0.5514, -0.03967, -0.6565, 0.7533, -0.03967, -0.6565, 0.7533, -0.03967, -0.6565, 0.7533, -0.03967, -0.6565, 0.7533, -0.03967, -0.6565, 0.7533, -0.5966, -0.01707, 0.8023, -0.5966, -0.01707, 0.8023, -0.5966, -0.01707, 0.8023, -0.5966, -0.01707, 0.8023, -0.8936, -0.3488, 0.2824, -0.8936, -0.3488, 0.2824, -0.8936, -0.3488, 0.2824, -0.8936, -0.3488, 0.2824, -0.8936, -0.3488, 0.2824, -0.2552, -0.9178, 0.3043, -0.2552, -0.9178, 0.3043, -0.2552, -0.9178, 0.3043, -0.2552, -0.9178, 0.3043, -0.2552, -0.9178, 0.3043, -0.1666, 0.9007, 0.4012, -0.1666, 0.9007, 0.4012, -0.1666, 0.9007, 0.4012, -0.4731, 0.6001, 0.645, -0.4731, 0.6001, 0.645, -0.4731, 0.6001, 0.645, -0.4731, 0.6001, 0.645, -0.4731, 0.6001, 0.645, -0.02878, 0.9064, 0.4214, -0.02878, 0.9064, 0.4214, -0.02878, 0.9064, 0.4214, -0.02878, 0.9064, 0.4214, -0.02878, 0.9064, 0.4214, -0.02878, 0.9064, 0.4214, -0.3982, 0.8566, 0.3282, -0.3982, 0.8566, 0.3282, -0.3982, 0.8566, 0.3282, -0.3982, 0.8566, 0.3282, -0.3982, 0.8566, 0.3282, -0.3982, 0.8566, 0.3282, 0.1633, 0.9596, 0.229, 0.1633, 0.9596, 0.229, 0.1633, 0.9596, 0.229, 0.1633, 0.9596, 0.229, 0.1633, 0.9596, 0.229, -0.01904, -0.005154, -0.9998, -0.01904, -0.005154, -0.9998, -0.01904, -0.005154, -0.9998, -0.01904, -0.005154, -0.9998, -0.001425, 0.0247, -0.9997, -0.001425, 0.0247, -0.9997, -0.001425, 0.0247, -0.9997, -0.001425, 0.0247, -0.9997, 0.019, 0.005313, -0.9998, 0.019, 0.005313, -0.9998, 0.019, 0.005313, -0.9998, 0.019, 0.005313, -0.9998, -0.003453, -0.02847, -0.9996, -0.003453, -0.02847, -0.9996, -0.003453, -0.02847, -0.9996, -0.003453, -0.02847, -0.9996, 0.7642, 0.5702, 0.3015, 0.7642, 0.5702, 0.3015, 0.7642, 0.5702, 0.3015, 0.7642, 0.5702, 0.3015, 0.02928, 0.07324, 0.9969, 0.02928, 0.07324, 0.9969, 0.02928, 0.07324, 0.9969, 0.02928, 0.07324, 0.9969, -0.09219, -0.62, 0.7792, -0.09219, -0.62, 0.7792, -0.09219, -0.62, 0.7792, -0.09219, -0.62, 0.7792, 0.5138, 0.1621, 0.8425, 0.5138, 0.1621, 0.8425, 0.5138, 0.1621, 0.8425, 0.6272, 0.5083, 0.5901, 0.6272, 0.5083, 0.5901, 0.6272, 0.5083, 0.5901, 0.6272, 0.5083, 0.5901, 0.6272, 0.5083, 0.5901, 0.3738, 0.1912, 0.9076, 0.3738, 0.1912, 0.9076, 0.3738, 0.1912, 0.9076, 0.3738, 0.1912, 0.9076, 0.3738, 0.1912, 0.9076, 0.3738, 0.1912, 0.9076, 0.03516, 0.5508, 0.8339, 0.03516, 0.5508, 0.8339, 0.03516, 0.5508, 0.8339, 0.03516, 0.5508, 0.8339, -0.1925, -0.4215, 0.8861, -0.1925, -0.4215, 0.8861, -0.1925, -0.4215, 0.8861, -0.1925, -0.4215, 0.8861, -0.1925, -0.4215, 0.8861, 0.08662, 0.2817, 0.9556, 0.08662, 0.2817, 0.9556, 0.08662, 0.2817, 0.9556, 0.08662, 0.2817, 0.9556, 0.08662, 0.2817, 0.9556, -0.4605, -0.8064, 0.3711, -0.4605, -0.8064, 0.3711, -0.4605, -0.8064, 0.3711, -0.4605, -0.8064, 0.3711, -0.2597, -0.7704, 0.5822, -0.2597, -0.7704, 0.5822, -0.2597, -0.7704, 0.5822, -0.2597, -0.7704, 0.5822, -0.3341, -0.9279, 0.1651, -0.3341, -0.9279, 0.1651, -0.3341, -0.9279, 0.1651, -0.3341, -0.9279, 0.1651, -0.3341, -0.9279, 0.1651, 0.2401, 0.8351, 0.4949, 0.2401, 0.8351, 0.4949, 0.2401, 0.8351, 0.4949, 0.2401, 0.8351, 0.4949, -0.1164, 0.5087, 0.853, -0.1164, 0.5087, 0.853, -0.1164, 0.5087, 0.853, -0.1164, 0.5087, 0.853, -0.1164, 0.5087, 0.853, -0.1164, 0.5087, 0.853, 0.2455, 0.8495, 0.4669, 0.2455, 0.8495, 0.4669, 0.2455, 0.8495, 0.4669, 0.2455, 0.8495, 0.4669, 0.2455, 0.8495, 0.4669, -0.2753, 0.9399, 0.2019, -0.2753, 0.9399, 0.2019, -0.2753, 0.9399, 0.2019, -0.2753, 0.9399, 0.2019, -0.2753, 0.9399, 0.2019, 0.2189, 0.9004, 0.3759, 0.2189, 0.9004, 0.3759, 0.2189, 0.9004, 0.3759, 0.2189, 0.9004, 0.3759, 0.2189, 0.9004, 0.3759, 0.4061, -0.7532, 0.5175, 0.4061, -0.7532, 0.5175, 0.4061, -0.7532, 0.5175, 0.4061, -0.7532, 0.5175, 0.5574, -0.05228, 0.8286, 0.5574, -0.05228, 0.8286, 0.5574, -0.05228, 0.8286, 0.5574, -0.05228, 0.8286, 0.5574, -0.05228, 0.8286, 0.015, -0.6939, 0.7199, 0.015, -0.6939, 0.7199, 0.015, -0.6939, 0.7199, 0.015, -0.6939, 0.7199, 0.2246, -0.9466, 0.2312, 0.2246, -0.9466, 0.2312, 0.2246, -0.9466, 0.2312, 0.2246, -0.9466, 0.2312, 0.2246, -0.9466, 0.2312, 0.8469, -0.3883, 0.3632, 0.8469, -0.3883, 0.3632, 0.8469, -0.3883, 0.3632, 0.8469, -0.3883, 0.3632, 0.8469, -0.3883, 0.3632, -0.8345, -0.2662, 0.4825, -0.8345, -0.2662, 0.4825, -0.8345, -0.2662, 0.4825, -0.4582, -0.6143, 0.6424, -0.4582, -0.6143, 0.6424, -0.4582, -0.6143, 0.6424, -0.4582, -0.6143, 0.6424, -0.4582, -0.6143, 0.6424, -0.8553, -0.05222, 0.5156, -0.8553, -0.05222, 0.5156, -0.8553, -0.05222, 0.5156, -0.8553, -0.05222, 0.5156, -0.8553, -0.05222, 0.5156, -0.8553, -0.05222, 0.5156, -0.7302, -0.5781, 0.364, -0.7302, -0.5781, 0.364, -0.7302, -0.5781, 0.364, -0.7302, -0.5781, 0.364, -0.7302, -0.5781, 0.364, -0.7302, -0.5781, 0.364, -0.9234, 0.2566, 0.2854, -0.9234, 0.2566, 0.2854, -0.9234, 0.2566, 0.2854, -0.9234, 0.2566, 0.2854, -0.9234, 0.2566, 0.2854, -0.9268, 0.3695, -0.0665, -0.9268, 0.3695, -0.0665, -0.9268, 0.3695, -0.0665, -0.9268, 0.3695, -0.0665, -0.5348, 0.8447, 0.01994, -0.5348, 0.8447, 0.01994, -0.5348, 0.8447, 0.01994, -0.5348, 0.8447, 0.01994, 0.4256, 0.9036, 0.04939, 0.4256, 0.9036, 0.04939, 0.4256, 0.9036, 0.04939, 0.4256, 0.9036, 0.04939, 0.7089, 0.7032, 0.05528, 0.7089, 0.7032, 0.05528, 0.7089, 0.7032, 0.05528, 0.7089, 0.7032, 0.05528, -0.4629, -0.3977, -0.7922, -0.4629, -0.3977, -0.7922, -0.4629, -0.3977, -0.7922, -0.4629, -0.3977, -0.7922, 0.2731, 0.1807, -0.9449, 0.2731, 0.1807, -0.9449, 0.2731, 0.1807, -0.9449, 0.2731, 0.1807, -0.9449, 0.1284, 0.03398, -0.9911, 0.1284, 0.03398, -0.9911, 0.1284, 0.03398, -0.9911, 0.1284, 0.03398, -0.9911, -0.1149, -0.5987, -0.7927, -0.1149, -0.5987, -0.7927, -0.1149, -0.5987, -0.7927, -0.1149, -0.5987, -0.7927, 0.09905, 0.2398, 0.9657, 0.09905, 0.2398, 0.9657, 0.09905, 0.2398, 0.9657, 0.09905, 0.2398, 0.9657, 0.7977, 0.5966, 0.08783, 0.7977, 0.5966, 0.08783, 0.7977, 0.5966, 0.08783, 0.7977, 0.5966, 0.08783, 0.7977, 0.5966, 0.08783, 0.3428, 0.9298, 0.1341, 0.3428, 0.9298, 0.1341, 0.3428, 0.9298, 0.1341, 0.3428, 0.9298, 0.1341, 0.3428, 0.9298, 0.1341, -0.862, 0.4438, 0.245, -0.862, 0.4438, 0.245, -0.862, 0.4438, 0.245, -0.862, 0.4438, 0.245, -0.3866, 0.917, 0.09869, -0.3866, 0.917, 0.09869, -0.3866, 0.917, 0.09869, -0.3866, 0.917, 0.09869, -0.9709, 0.2235, 0.08573, -0.9709, 0.2235, 0.08573, -0.9709, 0.2235, 0.08573, -0.9709, 0.2235, 0.08573, 0.5818, 0.692, 0.4274, 0.5818, 0.692, 0.4274, 0.5818, 0.692, 0.4274, 0.5818, 0.692, 0.4274, 0.5818, 0.692, 0.4274, 0.6182, -0.7841, 0.05414, 0.6182, -0.7841, 0.05414, 0.6182, -0.7841, 0.05414, 0.6182, -0.7841, 0.05414, 0.98, -0.129, 0.1513, 0.98, -0.129, 0.1513, 0.98, -0.129, 0.1513, 0.98, -0.129, 0.1513, 0.98, -0.129, 0.1513, 0.2998, -0.9476, 0.1106, 0.2998, -0.9476, 0.1106, 0.2998, -0.9476, 0.1106, 0.2998, -0.9476, 0.1106, 0.2998, -0.9476, 0.1106, 0.1994, -0.9782, -0.05833, 0.1994, -0.9782, -0.05833, 0.1994, -0.9782, -0.05833, 0.1994, -0.9782, -0.05833, 0.1994, -0.9782, -0.05833, 0.8417, -0.5386, -0.0374, 0.8417, -0.5386, -0.0374, 0.8417, -0.5386, -0.0374, 0.8417, -0.5386, -0.0374, 0.8417, -0.5386, -0.0374, -0.4921, -0.8668, 0.08076, -0.4921, -0.8668, 0.08076, -0.4921, -0.8668, 0.08076, -0.4921, -0.8668, 0.08076, -0.3921, -0.9188, 0.04443, -0.3921, -0.9188, 0.04443, -0.3921, -0.9188, 0.04443, -0.3921, -0.9188, 0.04443, -0.3921, -0.9188, 0.04443, -0.7466, -0.6599, 0.08368, -0.7466, -0.6599, 0.08368, -0.7466, -0.6599, 0.08368, -0.7466, -0.6599, 0.08368, -0.7466, -0.6599, 0.08368, -0.7069, -0.7036, -0.07273, -0.7069, -0.7036, -0.07273, -0.7069, -0.7036, -0.07273, -0.7069, -0.7036, -0.07273, -0.7069, -0.7036, -0.07273, -0.2989, -0.9508, -0.08186, -0.2989, -0.9508, -0.08186, -0.2989, -0.9508, -0.08186, -0.2989, -0.9508, -0.08186, -0.2989, -0.9508, -0.08186, -0.2264, -0.8632, 0.4513, -0.2264, -0.8632, 0.4513, -0.2264, -0.8632, 0.4513, -0.2264, -0.8632, 0.4513, -0.719, -0.6533, 0.2372, -0.719, -0.6533, 0.2372, -0.719, -0.6533, 0.2372, -0.719, -0.6533, 0.2372, -0.719, -0.6533, 0.2372, -0.09971, -0.9006, 0.423, -0.09971, -0.9006, 0.423, -0.09971, -0.9006, 0.423, -0.09971, -0.9006, 0.423, -0.09971, -0.9006, 0.423, -0.3428, -0.8398, 0.421, -0.3428, -0.8398, 0.421, -0.3428, -0.8398, 0.421, 0.7043, 0.5311, 0.471, 0.7043, 0.5311, 0.471, 0.7043, 0.5311, 0.471, 0.7043, 0.5311, 0.471, 0.7043, 0.5311, 0.471, 0.7043, 0.5311, 0.471, -0.9035, -0.4235, -0.06588, -0.9035, -0.4235, -0.06588, -0.9035, -0.4235, -0.06588, -0.9035, -0.4235, -0.06588, -0.9536, 0.3002, 0.02321, -0.9536, 0.3002, 0.02321, -0.9536, 0.3002, 0.02321, -0.9536, 0.3002, 0.02321, -0.07487, 0.9961, 0.04669, -0.07487, 0.9961, 0.04669, -0.07487, 0.9961, 0.04669, -0.07487, 0.9961, 0.04669, 0.2104, 0.9764, 0.04843, 0.2104, 0.9764, 0.04843, 0.2104, 0.9764, 0.04843, 0.2104, 0.9764, 0.04843, -0.1749, -0.6405, -0.7477, -0.1749, -0.6405, -0.7477, -0.1749, -0.6405, -0.7477, -0.1749, -0.6405, -0.7477, 0.1318, 0.3506, -0.9272, 0.1318, 0.3506, -0.9272, 0.1318, 0.3506, -0.9272, 0.1318, 0.3506, -0.9272, 0.08657, 0.1269, -0.9881, 0.08657, 0.1269, -0.9881, 0.08657, 0.1269, -0.9881, 0.08657, 0.1269, -0.9881, 0.1873, -0.572, -0.7986, 0.1873, -0.572, -0.7986, 0.1873, -0.572, -0.7986, 0.1873, -0.572, -0.7986, 0.02476, 0.9083, 0.4175, 0.02476, 0.9083, 0.4175, 0.02476, 0.9083, 0.4175, 0.02476, 0.9083, 0.4175, 0.3097, 0.9485, 0.06666, 0.3097, 0.9485, 0.06666, 0.3097, 0.9485, 0.06666, 0.3097, 0.9485, 0.06666, 0.3097, 0.9485, 0.06666, -0.1528, 0.9797, 0.1301, -0.1528, 0.9797, 0.1301, -0.1528, 0.9797, 0.1301, -0.1528, 0.9797, 0.1301, -0.1528, 0.9797, 0.1301, -0.9125, -0.3239, 0.2499, -0.9125, -0.3239, 0.2499, -0.9125, -0.3239, 0.2499, -0.9125, -0.3239, 0.2499, -0.8566, 0.503, 0.1151, -0.8566, 0.503, 0.1151, -0.8566, 0.503, 0.1151, -0.8566, 0.503, 0.1151, -0.8327, -0.5477, 0.08118, -0.8327, -0.5477, 0.08118, -0.8327, -0.5477, 0.08118, -0.8327, -0.5477, 0.08118, 0.1515, 0.7179, 0.6794, 0.1515, 0.7179, 0.6794, 0.1515, 0.7179, 0.6794, 0.1515, 0.7179, 0.6794, 0.1515, 0.7179, 0.6794, 0.9842, -0.1657, 0.06213, 0.9842, -0.1657, 0.06213, 0.9842, -0.1657, 0.06213, 0.9842, -0.1657, 0.06213, 0.7791, 0.6111, 0.1398, 0.7791, 0.6111, 0.1398, 0.7791, 0.6111, 0.1398, 0.7791, 0.6111, 0.1398, 0.7791, 0.6111, 0.1398, 0.7856, -0.6053, 0.1279, 0.7856, -0.6053, 0.1279, 0.7856, -0.6053, 0.1279, 0.7856, -0.6053, 0.1279, 0.7856, -0.6053, 0.1279, 0.6981, -0.7129, -0.06641, 0.6981, -0.7129, -0.06641, 0.6981, -0.7129, -0.06641, 0.6981, -0.7129, -0.06641, 0.6981, -0.7129, -0.06641, 0.9705, 0.2378, -0.03936, 0.9705, 0.2378, -0.03936, 0.9705, 0.2378, -0.03936, 0.9705, 0.2378, -0.03936, 0.9705, 0.2378, -0.03936, 0.008362, -0.9972, 0.07483, 0.008362, -0.9972, 0.07483, 0.008362, -0.9972, 0.07483, 0.008362, -0.9972, 0.07483, 0.108, -0.9932, 0.04245, 0.108, -0.9932, 0.04245, 0.108, -0.9932, 0.04245, 0.108, -0.9932, 0.04245, 0.108, -0.9932, 0.04245, -0.2525, -0.9649, 0.07278, -0.2525, -0.9649, 0.07278, -0.2525, -0.9649, 0.07278, -0.2525, -0.9649, 0.07278, -0.2525, -0.9649, 0.07278, -0.2089, -0.9758, -0.06375, -0.2089, -0.9758, -0.06375, -0.2089, -0.9758, -0.06375, -0.2089, -0.9758, -0.06375, -0.2089, -0.9758, -0.06375, 0.1991, -0.9767, -0.08054, 0.1991, -0.9767, -0.08054, 0.1991, -0.9767, -0.08054, 0.1991, -0.9767, -0.08054, 0.1991, -0.9767, -0.08054, 0.06516, 0.04249, 0.997, 0.06516, 0.04249, 0.997, 0.06516, 0.04249, 0.997, 0.06516, 0.04249, 0.997, -0.2378, -0.9488, 0.2079, -0.2378, -0.9488, 0.2079, -0.2378, -0.9488, 0.2079, -0.2378, -0.9488, 0.2079, -0.2378, -0.9488, 0.2079, 0.3509, -0.8272, 0.4389, 0.3509, -0.8272, 0.4389, 0.3509, -0.8272, 0.4389, 0.3509, -0.8272, 0.4389, 0.3509, -0.8272, 0.4389, 0.5421, -0.4096, 0.7337, 0.5421, -0.4096, 0.7337, 0.5421, -0.4096, 0.7337, 0.4645, 0.7121, 0.5264, 0.4645, 0.7121, 0.5264, 0.4645, 0.7121, 0.5264, 0.4645, 0.7121, 0.5264, 0.4645, 0.7121, 0.5264, 0.4645, 0.7121, 0.5264])] * 3)])

# ---- objects
ob_cube = bpy.data.objects.new('Cube', me_cube_001)

# ---- transforms, parenting, visibility, modifiers, constraints
ob_cube.location = (-1.1, 0.5989, 0.1303)
ob_cube.rotation_euler = (-1.629e-07, 0.0, 0.0)
ob_cube.scale = (1.862, 2.414, 0.4682)
ob_cube.color = (0.8, 0.8, 0.8, 1.0)

# ---- collection membership
col_collection.objects.link(ob_cube)

# ---- scene / render settings (as saved in the file)
scene.frame_start = 1; scene.frame_end = 250; scene.frame_set(1)
scene.render.engine = 'BLENDER_EEVEE_NEXT'
bpy.context.view_layer.update()

# ---- added for rendering (the .blend has no active camera and no usable light): camera, sun
cam_auto = bpy.data.cameras.new('AutoCamera')
cam_auto.lens = 50.0
cam_auto.sensor_width = 36.0
cam_auto.clip_end = 1000.0
ob_auto_camera = bpy.data.objects.new('AutoCamera', cam_auto)
scene.collection.objects.link(ob_auto_camera)
ob_auto_camera.location = (11.9893, -13.5664, 10.2733)
ob_auto_camera.rotation_euler = (1.09748, -7.21219e-08, 0.694738)
scene.camera = ob_auto_camera
light_auto_sun = bpy.data.lights.new('AutoSun', 'SUN')
light_auto_sun.energy = 3.0
light_auto_sun.angle = 0.0523599
ob_auto_sun = bpy.data.objects.new('AutoSun', light_auto_sun)
scene.collection.objects.link(ob_auto_sun)
ob_auto_sun.rotation_euler = (0.872665, 0.174533, 0.523599)
bpy.context.view_layer.update()
